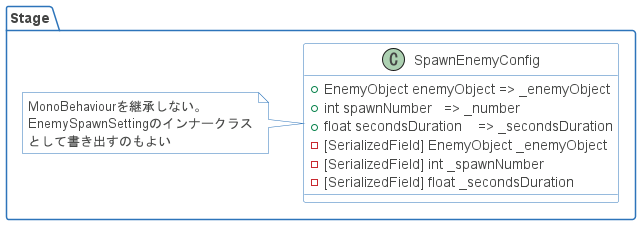

The diagram above was rendered by PlantUML. Its source (embedded in the PNG):
@startuml

skinparam shadowing false
skinparam DefaultFontName Proxima Nova
skinparam ArrowColor #00b2e2
skinparam DefaultFontColor #454645

skinparam ActivityBorderColor #2D74BA
skinparam ActivityDiamondBorderColor #2D74BA
skinparam ActorBorderColor #2D74BA
skinparam AgentBorderColor #2D74BA
skinparam ArtifactBorderColor #2D74BA
skinparam BoundaryBorderColor #2D74BA
skinparam CardBorderColor #2D74BA
skinparam ClassBorderColor #2D74BA
skinparam CloudBorderColor #2D74BA
skinparam CollectionsBorderColor #2D74BA
skinparam ComponentBorderColor #2D74BA
skinparam ControlBorderColor #2D74BA
skinparam DatabaseBorderColor #2D74BA
skinparam EntityBorderColor #2D74BA
skinparam FileBorderColor #2D74BA
skinparam FolderBorderColor #2D74BA
skinparam FrameBorderColor #2D74BA
skinparam InterfaceBorderColor #2D74BA
skinparam LegendBorderColor #2D74BA
skinparam NodeBorderColor #2D74BA
skinparam NoteBorderColor #2D74BA
skinparam ObjectBorderColor #2D74BA
skinparam PackageBorderColor #2D74BA
skinparam PageBorderColor #2D74BA
skinparam ParticipantBorderColor #2D74BA
skinparam PartitionBorderColor #2D74BA
skinparam QueueBorderColor #2D74BA
skinparam RectangleBorderColor #2D74BA
skinparam SequenceBoxBorderColor #2D74BA
skinparam SequenceDividerBorderColor #2D74BA
skinparam SequenceGroupBorderColor #2D74BA
skinparam SequenceLifeLineBorderColor #2D74BA
skinparam SequenceReferenceBorderColor #2D74BA
skinparam StackBorderColor #2D74BA
skinparam StateBorderColor #2D74BA
skinparam StereotypeABorderColor #2D74BA
skinparam StereotypeCBorderColor #2D74BA
skinparam StereotypeEBorderColor #2D74BA
skinparam StereotypeIBorderColor #2D74BA
skinparam StereotypeNBorderColor #2D74BA
skinparam StorageBorderColor #2D74BA
skinparam SwimlaneBorderColor #2D74BA
skinparam UsecaseBorderColor #2D74BA

skinparam ActivityBackgroundColor #FFFFFF
skinparam ActivityDiamondBackgroundColor #FFFFFF
skinparam ActorBackgroundColor #FFFFFF
skinparam AgentBackgroundColor #FFFFFF
skinparam ArtifactBackgroundColor #FFFFFF
skinparam BackgroundColor #FFFFFF
skinparam BoundaryBackgroundColor #FFFFFF
skinparam CardBackgroundColor #FFFFFF
skinparam ClassBackgroundColor #FFFFFF
skinparam ClassHeaderBackgroundColor #FFFFFF
skinparam CloudBackgroundColor #FFFFFF
skinparam CollectionsBackgroundColor #FFFFFF
skinparam ComponentBackgroundColor #FFFFFF
skinparam ControlBackgroundColor #FFFFFF
skinparam DatabaseBackgroundColor #FFFFFF
skinparam EntityBackgroundColor #FFFFFF
skinparam FileBackgroundColor #FFFFFF
skinparam FolderBackgroundColor #FFFFFF
skinparam FrameBackgroundColor #FFFFFF
skinparam IconPackageBackgroundColor #FFFFFF
skinparam IconPrivateBackgroundColor #FFFFFF
skinparam IconProtectedBackgroundColor #FFFFFF
skinparam IconPublicBackgroundColor #FFFFFF
skinparam InterfaceBackgroundColor #FFFFFF
skinparam LegendBackgroundColor #FFFFFF
skinparam NodeBackgroundColor #FFFFFF
skinparam NoteBackgroundColor #FFFFFF
skinparam ObjectBackgroundColor #FFFFFF
skinparam PackageBackgroundColor #FFFFFF
skinparam ParticipantBackgroundColor #FFFFFF
skinparam PartitionBackgroundColor #FFFFFF
skinparam QueueBackgroundColor #FFFFFF
skinparam RectangleBackgroundColor #FFFFFF
skinparam SequenceBoxBackgroundColor #FFFFFF
skinparam SequenceDividerBackgroundColor #FFFFFF
skinparam SequenceGroupBackgroundColor #FFFFFF
skinparam SequenceGroupBodyBackgroundColor #FFFFFF
skinparam SequenceLifeLineBackgroundColor #FFFFFF
skinparam SequenceReferenceBackgroundColor #FFFFFF
skinparam SequenceReferenceHeaderBackgroundColor #FFFFFF
skinparam StackBackgroundColor #FFFFFF
skinparam StateBackgroundColor #FFFFFF
skinparam StereotypeABackgroundColor #FFFFFF
skinparam StereotypeCBackgroundColor #FFFFFF
skinparam StereotypeEBackgroundColor #FFFFFF
skinparam StereotypeIBackgroundColor #FFFFFF
skinparam StereotypeNBackgroundColor #FFFFFF
skinparam StorageBackgroundColor #FFFFFF
skinparam TitleBackgroundColor #FFFFFF
skinparam UsecaseBackgroundColor #FFFFFF

skinparam ActivityStartColor #454645
skinparam ActivityEndColor #454645
skinparam StateStartColor #454645
skinparam StateEndColor #454645
'https://plantuml.com/class-diagram

package Stage
{
    class SpawnEnemyConfig
    {
        +EnemyObject enemyObject => _enemyObject
        +int spawnNumber   => _number
        +float secondsDuration    => _secondsDuration
        -[SerializedField] EnemyObject _enemyObject
        -[SerializedField] int _spawnNumber
        -[SerializedField] float _secondsDuration 
    }
    note left : MonoBehaviourを継承しない。\nEnemySpawnSettingのインナークラス\nとして書き出すのもよい
}
@enduml